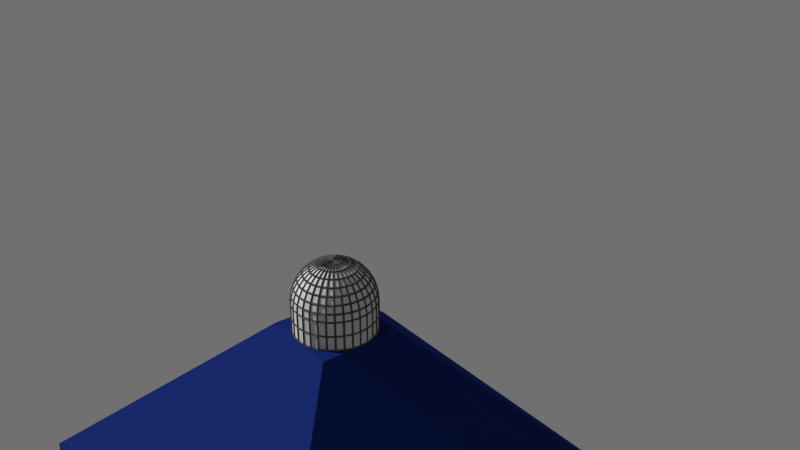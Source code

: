 # Source: TARDIS.blend  (saved by Blender 2.70.0; exported with 4.5.12 LTS)
import bpy
from mathutils import Matrix  # noqa: F401  (used for matrix-valued properties, if any)

bpy.ops.wm.read_factory_settings(use_empty=True)
scene = bpy.context.scene
scene.name = 'Scene'

# ---- collections
col_collection_1 = bpy.data.collections.new('Collection 1'); scene.collection.children.link(col_collection_1)

# ---- materials (node trees are filled in below, after node groups)
mat_material_002 = bpy.data.materials.new('Material.002')
mat_material_002.alpha_threshold = 0.0
mat_material_002.roughness = 0.5
mat_material_002.line_color = (0.0, 0.0, 0.0, 1.0)
mat_material_001 = bpy.data.materials.new('Material.001')
mat_material_001.alpha_threshold = 0.0
mat_material_001.roughness = 0.5
mat_material_001.line_color = (0.0, 0.0, 0.0, 1.0)
mat_material = bpy.data.materials.new('Material')
mat_material.alpha_threshold = 0.0
mat_material.roughness = 0.5
mat_material.line_color = (0.0, 0.0, 0.0, 1.0)

# ---- material node trees
mat_material_002.use_nodes = True; mat_material_002.node_tree.nodes.clear()
_N = mat_material_002.node_tree.nodes; _L = mat_material_002.node_tree.links
n0 = _N.new('ShaderNodeOutputMaterial'); n0.name = 'Material Output'; n0.location = (300, 300)
n1 = _N.new('ShaderNodeBsdfDiffuse'); n1.name = 'Diffuse BSDF'; n1.location = (100, 300)
n1.inputs[0].default_value = (0.09084, 0.09084, 0.09084, 1.0)
_L.new(n1.outputs[0], n0.inputs[0])
n0.is_active_output = True
mat_material_001.use_nodes = True; mat_material_001.node_tree.nodes.clear()
_N = mat_material_001.node_tree.nodes; _L = mat_material_001.node_tree.links
n0 = _N.new('ShaderNodeOutputMaterial'); n0.name = 'Material Output'; n0.location = (300, 300)
n1 = _N.new('ShaderNodeBsdfDiffuse'); n1.name = 'Diffuse BSDF'; n1.location = (100, 300)
n1.inputs[0].default_value = (0.686, 0.686, 0.686, 1.0)
_L.new(n1.outputs[0], n0.inputs[0])
n0.is_active_output = True
mat_material.use_nodes = True; mat_material.node_tree.nodes.clear()
_N = mat_material.node_tree.nodes; _L = mat_material.node_tree.links
n0 = _N.new('ShaderNodeOutputMaterial'); n0.name = 'Material Output'; n0.location = (300, 300)
n1 = _N.new('ShaderNodeBsdfDiffuse'); n1.name = 'Diffuse BSDF'; n1.location = (10, 300)
n1.inputs[0].default_value = (0.00972, 0.02333, 0.1523, 1.0)
_L.new(n1.outputs[0], n0.inputs[0])
n0.is_active_output = True

# ---- world
world_world = bpy.data.worlds.new('World'); scene.world = world_world
world_world.color = (0.1626, 0.1626, 0.1626)
world_world.use_sun_shadow = False
world_world.sun_shadow_jitter_overblur = 0.0
world_world.cycles.sampling_method = 'NONE'
world_world.cycles.sample_map_resolution = 256

# ---- cameras
cam_camera = bpy.data.cameras.new('Camera')
cam_camera.clip_end = 100.0
cam_camera.lens = 35.0
cam_camera.sensor_width = 32.0
cam_camera.sensor_height = 18.0
cam_camera.dof.focus_distance = 0.0

# ---- meshes
me_sphere_001 = bpy.data.meshes.new('Sphere.001')
me_sphere_001.from_pydata([(-0.1951, 0.0, 0.9808), (-0.3827, 0.0, 0.9239), (-0.5556, 0.0, 0.8315), (-0.7071, 0.0, 0.7071), (-0.8315, 0.0, 0.5556), (-0.9239, 0.0, 0.3827), (-0.9808, 0.0, 0.1951), (-1.0, 0.0, 7.55e-08), (-0.1913, 0.03806, 0.9808), (-0.3753, 0.07466, 0.9239), (-0.5449, 0.1084, 0.8315), (-0.6935, 0.1379, 0.7071), (-0.8155, 0.1622, 0.5556), (-0.9061, 0.1802, 0.3827), (-0.9619, 0.1913, 0.1951), (-0.9808, 0.1951, 7.55e-08), (-0.1802, 0.07466, 0.9808), (-0.3536, 0.1464, 0.9239), (-0.5133, 0.2126, 0.8315), (-0.6533, 0.2706, 0.7071), (-0.7682, 0.3182, 0.5556), (-0.8536, 0.3536, 0.3827), (-0.9061, 0.3753, 0.1951), (-0.9239, 0.3827, 7.55e-08), (-0.1622, 0.1084, 0.9808), (-0.3182, 0.2126, 0.9239), (-0.4619, 0.3087, 0.8315), (-0.5879, 0.3928, 0.7071), (-0.6913, 0.4619, 0.5556), (-0.7682, 0.5133, 0.3827), (-0.8155, 0.5449, 0.1951), (-0.8315, 0.5556, 7.55e-08), (-0.1379, 0.1379, 0.9808), (-0.2706, 0.2706, 0.9239), (-0.3928, 0.3928, 0.8315), (-0.5, 0.5, 0.7071), (-0.5879, 0.5879, 0.5556), (-0.6533, 0.6533, 0.3827), (-0.6935, 0.6935, 0.1951), (-0.7071, 0.7071, 7.55e-08), (-0.1084, 0.1622, 0.9808), (-0.2126, 0.3182, 0.9239), (-0.3087, 0.4619, 0.8315), (-0.3928, 0.5879, 0.7071), (-0.4619, 0.6913, 0.5556), (-0.5133, 0.7682, 0.3827), (-0.5449, 0.8155, 0.1951), (-0.5556, 0.8315, 7.55e-08), (-0.07466, 0.1802, 0.9808), (-0.1464, 0.3536, 0.9239), (-0.2126, 0.5133, 0.8315), (-0.2706, 0.6533, 0.7071), (-0.3182, 0.7682, 0.5556), (-0.3536, 0.8536, 0.3827), (-0.3753, 0.9061, 0.1951), (-0.3827, 0.9239, 7.55e-08), (-0.03806, 0.1913, 0.9808), (-0.07466, 0.3753, 0.9239), (-0.1084, 0.5449, 0.8315), (-0.1379, 0.6935, 0.7071), (-0.1622, 0.8155, 0.5556), (-0.1802, 0.9061, 0.3827), (-0.1913, 0.9619, 0.1951), (-0.1951, 0.9808, 7.55e-08), (3.266e-07, 0.1951, 0.9808), (3.192e-07, 0.3827, 0.9239), (3.117e-07, 0.5556, 0.8315), (3.192e-07, 0.7071, 0.7071), (3.341e-07, 0.8315, 0.5556), (2.745e-07, 0.9239, 0.3827), (3.937e-07, 0.9808, 0.1951), (3.788e-07, 1.0, 7.55e-08), (0.03806, 0.1913, 0.9808), (0.07466, 0.3753, 0.9239), (0.1084, 0.5449, 0.8315), (0.138, 0.6935, 0.7071), (0.1622, 0.8155, 0.5556), (0.1802, 0.9061, 0.3827), (0.1913, 0.9619, 0.1951), (0.1951, 0.9808, 7.55e-08), (0.07466, 0.1802, 0.9808), (0.1464, 0.3536, 0.9239), (0.2126, 0.5133, 0.8315), (0.2706, 0.6533, 0.7071), (0.3182, 0.7682, 0.5556), (0.3536, 0.8536, 0.3827), (0.3753, 0.9061, 0.1951), (0.3827, 0.9239, 7.55e-08), (0.1084, 0.1622, 0.9808), (0.2126, 0.3182, 0.9239), (0.3087, 0.4619, 0.8315), (0.3928, 0.5879, 0.7071), (0.4619, 0.6913, 0.5556), (0.5133, 0.7682, 0.3827), (0.5449, 0.8155, 0.1951), (0.5556, 0.8315, 7.55e-08), (0.138, 0.1379, 0.9808), (0.2706, 0.2706, 0.9239), (0.3928, 0.3928, 0.8315), (0.5, 0.5, 0.7071), (0.5879, 0.5879, 0.5556), (0.6533, 0.6533, 0.3827), (0.6935, 0.6935, 0.1951), (0.7071, 0.7071, 7.55e-08), (0.1622, 0.1084, 0.9808), (0.3182, 0.2126, 0.9239), (0.4619, 0.3087, 0.8315), (0.5879, 0.3928, 0.7071), (0.6913, 0.4619, 0.5556), (0.7682, 0.5133, 0.3827), (0.8155, 0.5449, 0.1951), (0.8315, 0.5556, 7.55e-08), (0.1802, 0.07466, 0.9808), (0.3536, 0.1464, 0.9239), (0.5133, 0.2126, 0.8315), (0.6533, 0.2706, 0.7071), (0.7682, 0.3182, 0.5556), (0.8536, 0.3536, 0.3827), (0.9061, 0.3753, 0.1951), (0.9239, 0.3827, 7.55e-08), (0.1913, 0.03806, 0.9808), (0.3753, 0.07466, 0.9239), (0.5449, 0.1084, 0.8315), (0.6935, 0.1379, 0.7071), (0.8155, 0.1622, 0.5556), (0.9061, 0.1802, 0.3827), (0.9619, 0.1913, 0.1951), (0.9808, 0.1951, 7.55e-08), (0.1951, -7.212e-09, 0.9808), (0.3827, 4.122e-08, 0.9239), (0.5556, 2.632e-08, 0.8315), (0.7071, -2.584e-08, 0.7071), (0.8315, -8.544e-08, 0.5556), (0.9239, 6.357e-08, 0.3827), (0.9808, -8.544e-08, 0.1951), (1.0, -1.003e-07, 7.55e-08), (0.1913, -0.03806, 0.9808), (0.3753, -0.07466, 0.9239), (0.5449, -0.1084, 0.8315), (0.6935, -0.1379, 0.7071), (0.8155, -0.1622, 0.5556), (0.9061, -0.1802, 0.3827), (0.9619, -0.1913, 0.1951), (0.9808, -0.1951, 7.55e-08), (0.1802, -0.07466, 0.9808), (0.3536, -0.1464, 0.9239), (0.5133, -0.2126, 0.8315), (0.6533, -0.2706, 0.7071), (0.7682, -0.3182, 0.5556), (0.8536, -0.3536, 0.3827), (0.9061, -0.3753, 0.1951), (0.9239, -0.3827, 7.55e-08), (0.1622, -0.1084, 0.9808), (0.3182, -0.2126, 0.9239), (0.4619, -0.3087, 0.8315), (0.5879, -0.3928, 0.7071), (0.6913, -0.4619, 0.5556), (0.7682, -0.5133, 0.3827), (0.8155, -0.5449, 0.1951), (0.8315, -0.5556, 7.55e-08), (0.138, -0.1379, 0.9808), (0.2706, -0.2706, 0.9239), (0.3928, -0.3928, 0.8315), (0.5, -0.5, 0.7071), (0.5879, -0.5879, 0.5556), (0.6533, -0.6533, 0.3827), (0.6935, -0.6935, 0.1951), (0.7071, -0.7071, 7.55e-08), (0.1084, -0.1622, 0.9808), (0.2126, -0.3182, 0.9239), (0.3087, -0.4619, 0.8315), (0.3928, -0.5879, 0.7071), (0.4619, -0.6913, 0.5556), (0.5133, -0.7682, 0.3827), (0.5449, -0.8155, 0.1951), (0.5556, -0.8315, 7.55e-08), (0.07466, -0.1802, 0.9808), (0.1464, -0.3536, 0.9239), (0.2126, -0.5133, 0.8315), (0.2706, -0.6533, 0.7071), (0.3182, -0.7682, 0.5556), (0.3536, -0.8536, 0.3827), (0.3753, -0.9061, 0.1951), (0.3827, -0.9239, 7.55e-08), (0.03806, -0.1913, 0.9808), (0.07466, -0.3753, 0.9239), (0.1084, -0.5449, 0.8315), (0.1379, -0.6935, 0.7071), (0.1622, -0.8155, 0.5556), (0.1802, -0.9061, 0.3827), (0.1913, -0.9619, 0.1951), (0.1951, -0.9808, 7.55e-08), (3.117e-07, -0.1951, 0.9808), (2.819e-07, -0.3827, 0.9239), (2.819e-07, -0.5556, 0.8315), (1.851e-07, -0.7071, 0.7071), (1.404e-07, -0.8315, 0.5556), (3.192e-07, -0.9239, 0.3827), (9.567e-08, -0.9808, 0.1951), (1.404e-07, -1.0, 7.55e-08), (-0.03806, -0.1913, 0.9808), (-0.07466, -0.3753, 0.9239), (-0.1084, -0.5449, 0.8315), (-0.1379, -0.6935, 0.7071), (-0.1622, -0.8155, 0.5556), (-0.1802, -0.9061, 0.3827), (-0.1913, -0.9619, 0.1951), (-0.1951, -0.9808, 7.55e-08), (-0.07466, -0.1802, 0.9808), (-0.1464, -0.3536, 0.9239), (-0.2126, -0.5133, 0.8315), (-0.2706, -0.6533, 0.7071), (-0.3182, -0.7682, 0.5556), (-0.3536, -0.8536, 0.3827), (-0.3753, -0.9061, 0.1951), (-0.3827, -0.9239, 7.55e-08), (-0.1084, -0.1622, 0.9808), (-0.2126, -0.3182, 0.9239), (-0.3087, -0.4619, 0.8315), (-0.3928, -0.5879, 0.7071), (-0.4619, -0.6913, 0.5556), (-0.5133, -0.7682, 0.3827), (-0.5449, -0.8155, 0.1951), (-0.5556, -0.8315, 7.55e-08), (-0.9808, -0.1951, -0.7226), (-0.9239, -0.3827, -0.7226), (-0.8315, -0.5556, -0.7226), (-0.7071, -0.7071, -0.7226), (-0.1379, -0.1379, 0.9808), (-0.2706, -0.2706, 0.9239), (-0.3928, -0.3928, 0.8315), (-0.5, -0.5, 0.7071), (-0.5879, -0.5879, 0.5556), (-0.6533, -0.6533, 0.3827), (-0.6935, -0.6935, 0.1951), (-0.7071, -0.7071, 7.55e-08), (-0.5556, -0.8315, -0.7226), (-0.3827, -0.9239, -0.7226), (-0.1951, -0.9808, -0.7226), (1.404e-07, -1.0, -0.7226), (0.1951, -0.9808, -0.7226), (0.3827, -0.9239, -0.7226), (0.5556, -0.8315, -0.7226), (-0.1622, -0.1084, 0.9808), (-0.3182, -0.2126, 0.9239), (-0.4619, -0.3087, 0.8315), (-0.5879, -0.3928, 0.7071), (-0.6913, -0.4619, 0.5556), (-0.7682, -0.5133, 0.3827), (-0.8155, -0.5449, 0.1951), (-0.8315, -0.5556, 7.55e-08), (0.7071, -0.7071, -0.7226), (0.8315, -0.5556, -0.7226), (0.9239, -0.3827, -0.7226), (0.9808, -0.1951, -0.7226), (1.0, -1.003e-07, -0.7226), (0.9808, 0.1951, -0.7226), (0.9239, 0.3827, -0.7226), (2.48e-08, -1.247e-07, 1.0), (-0.1802, -0.07466, 0.9808), (-0.3536, -0.1464, 0.9239), (-0.5133, -0.2126, 0.8315), (-0.6533, -0.2706, 0.7071), (-0.7682, -0.3182, 0.5556), (-0.8536, -0.3536, 0.3827), (-0.9061, -0.3753, 0.1951), (-0.9239, -0.3827, 7.55e-08), (0.8315, 0.5556, -0.7226), (0.7071, 0.7071, -0.7226), (0.5556, 0.8315, -0.7226), (0.3827, 0.9239, -0.7226), (0.1951, 0.9808, -0.7226), (3.788e-07, 1.0, -0.7226), (-0.1951, 0.9808, -0.7226), (-0.1913, -0.03806, 0.9808), (-0.3753, -0.07466, 0.9239), (-0.5449, -0.1084, 0.8315), (-0.6935, -0.1379, 0.7071), (-0.8155, -0.1622, 0.5556), (-0.9061, -0.1802, 0.3827), (-0.9619, -0.1913, 0.1951), (-0.9808, -0.1951, 7.55e-08), (-0.3827, 0.9239, -0.7226), (-0.5556, 0.8315, -0.7226), (-0.7071, 0.7071, -0.7226), (-0.8315, 0.5556, -0.7226), (-0.9239, 0.3827, -0.7226), (-0.9808, 0.1951, -0.7226), (-1.0, 0.0, -0.7226), (0.3827, 0.9239, -0.3613), (1.404e-07, -1.0, -0.3613), (0.9808, 0.1951, -0.3613), (-0.7071, 0.7071, -0.3613), (0.1951, 0.9808, -0.3613), (0.1951, -0.9808, -0.3613), (0.9239, 0.3827, -0.3613), (-0.8315, 0.5556, -0.3613), (-0.7071, -0.7071, -0.3613), (-1.0, 0.0, -0.3613), (-0.9808, -0.1951, -0.3613), (3.788e-07, 1.0, -0.3613), (0.8315, -0.5556, -0.3613), (0.3827, -0.9239, -0.3613), (0.8315, 0.5556, -0.3613), (-0.9239, 0.3827, -0.3613), (-0.9808, 0.1951, -0.3613), (-0.5556, -0.8315, -0.3613), (-0.9239, -0.3827, -0.3613), (-0.8315, -0.5556, -0.3613), (-0.1951, 0.9808, -0.3613), (0.9239, -0.3827, -0.3613), (0.5556, -0.8315, -0.3613), (0.7071, -0.7071, -0.3613), (0.7071, 0.7071, -0.3613), (0.5556, 0.8315, -0.3613), (-0.3827, -0.9239, -0.3613), (-0.1951, -0.9808, -0.3613), (-0.3827, 0.9239, -0.3613), (-0.5556, 0.8315, -0.3613), (0.9808, -0.1951, -0.3613), (1.0, -1.003e-07, -0.3613)], [], [(7, 6, 14, 15), (5, 4, 12, 13), (3, 2, 10, 11), (1, 0, 8, 9), (6, 5, 13, 14), (4, 3, 11, 12), (2, 1, 9, 10), (12, 11, 19, 20), (10, 9, 17, 18), (15, 14, 22, 23), (13, 12, 20, 21), (11, 10, 18, 19), (9, 8, 16, 17), (14, 13, 21, 22), (20, 19, 27, 28), (18, 17, 25, 26), (23, 22, 30, 31), (21, 20, 28, 29), (19, 18, 26, 27), (17, 16, 24, 25), (22, 21, 29, 30), (28, 27, 35, 36), (26, 25, 33, 34), (31, 30, 38, 39), (29, 28, 36, 37), (27, 26, 34, 35), (25, 24, 32, 33), (30, 29, 37, 38), (36, 35, 43, 44), (34, 33, 41, 42), (39, 38, 46, 47), (37, 36, 44, 45), (35, 34, 42, 43), (33, 32, 40, 41), (38, 37, 45, 46), (44, 43, 51, 52), (42, 41, 49, 50), (47, 46, 54, 55), (45, 44, 52, 53), (43, 42, 50, 51), (41, 40, 48, 49), (46, 45, 53, 54), (52, 51, 59, 60), (50, 49, 57, 58), (55, 54, 62, 63), (53, 52, 60, 61), (51, 50, 58, 59), (49, 48, 56, 57), (54, 53, 61, 62), (60, 59, 67, 68), (58, 57, 65, 66), (63, 62, 70, 71), (61, 60, 68, 69), (59, 58, 66, 67), (57, 56, 64, 65), (62, 61, 69, 70), (68, 67, 75, 76), (66, 65, 73, 74), (71, 70, 78, 79), (69, 68, 76, 77), (67, 66, 74, 75), (65, 64, 72, 73), (70, 69, 77, 78), (76, 75, 83, 84), (74, 73, 81, 82), (79, 78, 86, 87), (77, 76, 84, 85), (75, 74, 82, 83), (73, 72, 80, 81), (78, 77, 85, 86), (84, 83, 91, 92), (82, 81, 89, 90), (87, 86, 94, 95), (85, 84, 92, 93), (83, 82, 90, 91), (81, 80, 88, 89), (86, 85, 93, 94), (92, 91, 99, 100), (90, 89, 97, 98), (95, 94, 102, 103), (93, 92, 100, 101), (91, 90, 98, 99), (89, 88, 96, 97), (94, 93, 101, 102), (100, 99, 107, 108), (98, 97, 105, 106), (103, 102, 110, 111), (101, 100, 108, 109), (99, 98, 106, 107), (97, 96, 104, 105), (102, 101, 109, 110), (108, 107, 115, 116), (106, 105, 113, 114), (111, 110, 118, 119), (109, 108, 116, 117), (107, 106, 114, 115), (105, 104, 112, 113), (110, 109, 117, 118), (116, 115, 123, 124), (114, 113, 121, 122), (119, 118, 126, 127), (117, 116, 124, 125), (115, 114, 122, 123), (113, 112, 120, 121), (118, 117, 125, 126), (124, 123, 131, 132), (122, 121, 129, 130), (127, 126, 134, 135), (125, 124, 132, 133), (123, 122, 130, 131), (121, 120, 128, 129), (126, 125, 133, 134), (132, 131, 139, 140), (130, 129, 137, 138), (135, 134, 142, 143), (133, 132, 140, 141), (131, 130, 138, 139), (129, 128, 136, 137), (134, 133, 141, 142), (140, 139, 147, 148), (138, 137, 145, 146), (143, 142, 150, 151), (141, 140, 148, 149), (139, 138, 146, 147), (137, 136, 144, 145), (142, 141, 149, 150), (148, 147, 155, 156), (146, 145, 153, 154), (151, 150, 158, 159), (149, 148, 156, 157), (147, 146, 154, 155), (145, 144, 152, 153), (150, 149, 157, 158), (156, 155, 163, 164), (154, 153, 161, 162), (159, 158, 166, 167), (157, 156, 164, 165), (155, 154, 162, 163), (153, 152, 160, 161), (158, 157, 165, 166), (164, 163, 171, 172), (162, 161, 169, 170), (167, 166, 174, 175), (165, 164, 172, 173), (163, 162, 170, 171), (161, 160, 168, 169), (166, 165, 173, 174), (172, 171, 179, 180), (170, 169, 177, 178), (175, 174, 182, 183), (173, 172, 180, 181), (171, 170, 178, 179), (169, 168, 176, 177), (174, 173, 181, 182), (180, 179, 187, 188), (178, 177, 185, 186), (183, 182, 190, 191), (181, 180, 188, 189), (179, 178, 186, 187), (177, 176, 184, 185), (182, 181, 189, 190), (188, 187, 195, 196), (186, 185, 193, 194), (191, 190, 198, 199), (189, 188, 196, 197), (187, 186, 194, 195), (185, 184, 192, 193), (190, 189, 197, 198), (196, 195, 203, 204), (194, 193, 201, 202), (199, 198, 206, 207), (197, 196, 204, 205), (195, 194, 202, 203), (193, 192, 200, 201), (198, 197, 205, 206), (204, 203, 211, 212), (202, 201, 209, 210), (207, 206, 214, 215), (205, 204, 212, 213), (203, 202, 210, 211), (201, 200, 208, 209), (206, 205, 213, 214), (212, 211, 219, 220), (210, 209, 217, 218), (215, 214, 222, 223), (213, 212, 220, 221), (211, 210, 218, 219), (209, 208, 216, 217), (214, 213, 221, 222), (220, 219, 231, 232), (218, 217, 229, 230), (223, 222, 234, 235), (221, 220, 232, 233), (219, 218, 230, 231), (217, 216, 228, 229), (222, 221, 233, 234), (232, 231, 246, 247), (230, 229, 244, 245), (235, 234, 249, 250), (233, 232, 247, 248), (231, 230, 245, 246), (229, 228, 243, 244), (234, 233, 248, 249), (247, 246, 262, 263), (245, 244, 260, 261), (250, 249, 265, 266), (248, 247, 263, 264), (246, 245, 261, 262), (244, 243, 259, 260), (249, 248, 264, 265), (263, 262, 277, 278), (261, 260, 275, 276), (266, 265, 280, 281), (264, 263, 278, 279), (262, 261, 276, 277), (260, 259, 274, 275), (265, 264, 279, 280), (0, 258, 8), (8, 258, 16), (16, 258, 24), (24, 258, 32), (32, 258, 40), (40, 258, 48), (48, 258, 56), (289, 314, 269, 270), (56, 258, 64), (290, 316, 238, 239), (64, 258, 72), (291, 320, 255, 256), (72, 258, 80), (292, 318, 283, 284), (80, 258, 88), (293, 289, 270, 271), (88, 258, 96), (294, 290, 239, 240), (96, 258, 104), (295, 291, 256, 257), (104, 258, 112), (296, 292, 284, 285), (112, 258, 120), (297, 308, 226, 227), (120, 258, 128), (300, 293, 271, 272), (128, 258, 136), (298, 305, 287, 288), (136, 258, 144), (301, 312, 251, 252), (144, 258, 152), (302, 294, 240, 241), (152, 258, 160), (303, 295, 257, 267), (160, 258, 168), (304, 296, 285, 286), (168, 258, 176), (306, 297, 227, 236), (176, 258, 184), (307, 299, 224, 225), (184, 258, 192), (299, 298, 288, 224), (192, 258, 200), (309, 300, 272, 273), (200, 258, 208), (310, 301, 252, 253), (208, 258, 216), (311, 302, 241, 242), (216, 258, 228), (313, 303, 267, 268), (228, 258, 243), (305, 304, 286, 287), (243, 258, 259), (315, 306, 236, 237), (259, 258, 274), (278, 277, 3, 4), (308, 307, 225, 226), (276, 275, 1, 2), (317, 309, 273, 282), (274, 258, 0), (319, 310, 253, 254), (312, 311, 242, 251), (281, 280, 6, 7), (279, 278, 4, 5), (277, 276, 2, 3), (314, 313, 268, 269), (275, 274, 0, 1), (316, 315, 237, 238), (318, 317, 282, 283), (320, 319, 254, 255), (280, 279, 5, 6), (87, 95, 314, 289), (199, 207, 316, 290), (127, 135, 320, 291), (39, 47, 318, 292), (79, 87, 289, 293), (191, 199, 290, 294), (119, 127, 291, 295), (31, 39, 292, 296), (235, 250, 308, 297), (71, 79, 293, 300), (7, 15, 305, 298), (159, 167, 312, 301), (183, 191, 294, 302), (111, 119, 295, 303), (23, 31, 296, 304), (223, 235, 297, 306), (266, 281, 299, 307), (281, 7, 298, 299), (63, 71, 300, 309), (151, 159, 301, 310), (175, 183, 302, 311), (103, 111, 303, 313), (15, 23, 304, 305), (215, 223, 306, 315), (250, 266, 307, 308), (55, 63, 309, 317), (143, 151, 310, 319), (167, 175, 311, 312), (95, 103, 313, 314), (207, 215, 315, 316), (47, 55, 317, 318), (135, 143, 319, 320)])
me_sphere_001.materials.append(mat_material_002)
me_sphere_001.use_remesh_preserve_volume = False
me_sphere_001.use_remesh_preserve_attributes = False
me_sphere_001.use_mirror_vertex_groups = False
me_sphere_001.update()
me_cube_001 = bpy.data.meshes.new('Cube.001')
me_cube_001.from_pydata([(0.05908, -1.0, 14.2), (0.05908, -1.0, 17.81), (0.8494, -1.0, 17.81), (0.8494, -1.0, 14.2), (0.3532, -1.0, 17.81), (0.3532, -1.0, 14.2), (0.6013, -1.0, 17.81), (0.6013, -1.0, 14.2), (0.05908, -1.0, 16.01), (0.8494, -1.0, 16.01), (0.3532, -1.0, 16.01), (0.6013, -1.0, 16.01)], [], [(10, 8, 0, 5), (11, 10, 5, 7), (9, 11, 7, 3), (4, 1, 8, 10), (6, 4, 10, 11), (2, 6, 11, 9)])
me_cube_001.use_remesh_preserve_volume = False
me_cube_001.use_remesh_preserve_attributes = False
me_cube_001.use_mirror_vertex_groups = False
me_cube_001.update()
me_sphere = bpy.data.meshes.new('Sphere')
me_sphere.from_pydata([(-0.1951, 0.0, 0.9808), (-0.3827, 0.0, 0.9239), (-0.5556, 0.0, 0.8315), (-0.7071, 0.0, 0.7071), (-0.8315, 0.0, 0.5556), (-0.9239, 0.0, 0.3827), (-0.9808, 0.0, 0.1951), (-1.0, 0.0, 7.55e-08), (-0.1913, 0.03806, 0.9808), (-0.3753, 0.07466, 0.9239), (-0.5449, 0.1084, 0.8315), (-0.6935, 0.1379, 0.7071), (-0.8155, 0.1622, 0.5556), (-0.9061, 0.1802, 0.3827), (-0.9619, 0.1913, 0.1951), (-0.9808, 0.1951, 7.55e-08), (-0.1802, 0.07466, 0.9808), (-0.3536, 0.1464, 0.9239), (-0.5133, 0.2126, 0.8315), (-0.6533, 0.2706, 0.7071), (-0.7682, 0.3182, 0.5556), (-0.8536, 0.3536, 0.3827), (-0.9061, 0.3753, 0.1951), (-0.9239, 0.3827, 7.55e-08), (-0.1622, 0.1084, 0.9808), (-0.3182, 0.2126, 0.9239), (-0.4619, 0.3087, 0.8315), (-0.5879, 0.3928, 0.7071), (-0.6913, 0.4619, 0.5556), (-0.7682, 0.5133, 0.3827), (-0.8155, 0.5449, 0.1951), (-0.8315, 0.5556, 7.55e-08), (-0.1379, 0.1379, 0.9808), (-0.2706, 0.2706, 0.9239), (-0.3928, 0.3928, 0.8315), (-0.5, 0.5, 0.7071), (-0.5879, 0.5879, 0.5556), (-0.6533, 0.6533, 0.3827), (-0.6935, 0.6935, 0.1951), (-0.7071, 0.7071, 7.55e-08), (-0.1084, 0.1622, 0.9808), (-0.2126, 0.3182, 0.9239), (-0.3087, 0.4619, 0.8315), (-0.3928, 0.5879, 0.7071), (-0.4619, 0.6913, 0.5556), (-0.5133, 0.7682, 0.3827), (-0.5449, 0.8155, 0.1951), (-0.5556, 0.8315, 7.55e-08), (-0.07466, 0.1802, 0.9808), (-0.1464, 0.3536, 0.9239), (-0.2126, 0.5133, 0.8315), (-0.2706, 0.6533, 0.7071), (-0.3182, 0.7682, 0.5556), (-0.3536, 0.8536, 0.3827), (-0.3753, 0.9061, 0.1951), (-0.3827, 0.9239, 7.55e-08), (-0.03806, 0.1913, 0.9808), (-0.07466, 0.3753, 0.9239), (-0.1084, 0.5449, 0.8315), (-0.1379, 0.6935, 0.7071), (-0.1622, 0.8155, 0.5556), (-0.1802, 0.9061, 0.3827), (-0.1913, 0.9619, 0.1951), (-0.1951, 0.9808, 7.55e-08), (3.266e-07, 0.1951, 0.9808), (3.192e-07, 0.3827, 0.9239), (3.117e-07, 0.5556, 0.8315), (3.192e-07, 0.7071, 0.7071), (3.341e-07, 0.8315, 0.5556), (2.745e-07, 0.9239, 0.3827), (3.937e-07, 0.9808, 0.1951), (3.788e-07, 1.0, 7.55e-08), (0.03806, 0.1913, 0.9808), (0.07466, 0.3753, 0.9239), (0.1084, 0.5449, 0.8315), (0.138, 0.6935, 0.7071), (0.1622, 0.8155, 0.5556), (0.1802, 0.9061, 0.3827), (0.1913, 0.9619, 0.1951), (0.1951, 0.9808, 7.55e-08), (0.07466, 0.1802, 0.9808), (0.1464, 0.3536, 0.9239), (0.2126, 0.5133, 0.8315), (0.2706, 0.6533, 0.7071), (0.3182, 0.7682, 0.5556), (0.3536, 0.8536, 0.3827), (0.3753, 0.9061, 0.1951), (0.3827, 0.9239, 7.55e-08), (0.1084, 0.1622, 0.9808), (0.2126, 0.3182, 0.9239), (0.3087, 0.4619, 0.8315), (0.3928, 0.5879, 0.7071), (0.4619, 0.6913, 0.5556), (0.5133, 0.7682, 0.3827), (0.5449, 0.8155, 0.1951), (0.5556, 0.8315, 7.55e-08), (0.138, 0.1379, 0.9808), (0.2706, 0.2706, 0.9239), (0.3928, 0.3928, 0.8315), (0.5, 0.5, 0.7071), (0.5879, 0.5879, 0.5556), (0.6533, 0.6533, 0.3827), (0.6935, 0.6935, 0.1951), (0.7071, 0.7071, 7.55e-08), (0.1622, 0.1084, 0.9808), (0.3182, 0.2126, 0.9239), (0.4619, 0.3087, 0.8315), (0.5879, 0.3928, 0.7071), (0.6913, 0.4619, 0.5556), (0.7682, 0.5133, 0.3827), (0.8155, 0.5449, 0.1951), (0.8315, 0.5556, 7.55e-08), (0.1802, 0.07466, 0.9808), (0.3536, 0.1464, 0.9239), (0.5133, 0.2126, 0.8315), (0.6533, 0.2706, 0.7071), (0.7682, 0.3182, 0.5556), (0.8536, 0.3536, 0.3827), (0.9061, 0.3753, 0.1951), (0.9239, 0.3827, 7.55e-08), (0.1913, 0.03806, 0.9808), (0.3753, 0.07466, 0.9239), (0.5449, 0.1084, 0.8315), (0.6935, 0.1379, 0.7071), (0.8155, 0.1622, 0.5556), (0.9061, 0.1802, 0.3827), (0.9619, 0.1913, 0.1951), (0.9808, 0.1951, 7.55e-08), (0.1951, -7.212e-09, 0.9808), (0.3827, 4.122e-08, 0.9239), (0.5556, 2.632e-08, 0.8315), (0.7071, -2.584e-08, 0.7071), (0.8315, -8.544e-08, 0.5556), (0.9239, 6.357e-08, 0.3827), (0.9808, -8.544e-08, 0.1951), (1.0, -1.003e-07, 7.55e-08), (0.1913, -0.03806, 0.9808), (0.3753, -0.07466, 0.9239), (0.5449, -0.1084, 0.8315), (0.6935, -0.1379, 0.7071), (0.8155, -0.1622, 0.5556), (0.9061, -0.1802, 0.3827), (0.9619, -0.1913, 0.1951), (0.9808, -0.1951, 7.55e-08), (0.1802, -0.07466, 0.9808), (0.3536, -0.1464, 0.9239), (0.5133, -0.2126, 0.8315), (0.6533, -0.2706, 0.7071), (0.7682, -0.3182, 0.5556), (0.8536, -0.3536, 0.3827), (0.9061, -0.3753, 0.1951), (0.9239, -0.3827, 7.55e-08), (0.1622, -0.1084, 0.9808), (0.3182, -0.2126, 0.9239), (0.4619, -0.3087, 0.8315), (0.5879, -0.3928, 0.7071), (0.6913, -0.4619, 0.5556), (0.7682, -0.5133, 0.3827), (0.8155, -0.5449, 0.1951), (0.8315, -0.5556, 7.55e-08), (0.138, -0.1379, 0.9808), (0.2706, -0.2706, 0.9239), (0.3928, -0.3928, 0.8315), (0.5, -0.5, 0.7071), (0.5879, -0.5879, 0.5556), (0.6533, -0.6533, 0.3827), (0.6935, -0.6935, 0.1951), (0.7071, -0.7071, 7.55e-08), (0.1084, -0.1622, 0.9808), (0.2126, -0.3182, 0.9239), (0.3087, -0.4619, 0.8315), (0.3928, -0.5879, 0.7071), (0.4619, -0.6913, 0.5556), (0.5133, -0.7682, 0.3827), (0.5449, -0.8155, 0.1951), (0.5556, -0.8315, 7.55e-08), (0.07466, -0.1802, 0.9808), (0.1464, -0.3536, 0.9239), (0.2126, -0.5133, 0.8315), (0.2706, -0.6533, 0.7071), (0.3182, -0.7682, 0.5556), (0.3536, -0.8536, 0.3827), (0.3753, -0.9061, 0.1951), (0.3827, -0.9239, 7.55e-08), (0.03806, -0.1913, 0.9808), (0.07466, -0.3753, 0.9239), (0.1084, -0.5449, 0.8315), (0.1379, -0.6935, 0.7071), (0.1622, -0.8155, 0.5556), (0.1802, -0.9061, 0.3827), (0.1913, -0.9619, 0.1951), (0.1951, -0.9808, 7.55e-08), (3.117e-07, -0.1951, 0.9808), (2.819e-07, -0.3827, 0.9239), (2.819e-07, -0.5556, 0.8315), (1.851e-07, -0.7071, 0.7071), (1.404e-07, -0.8315, 0.5556), (3.192e-07, -0.9239, 0.3827), (9.567e-08, -0.9808, 0.1951), (1.404e-07, -1.0, 7.55e-08), (-0.03806, -0.1913, 0.9808), (-0.07466, -0.3753, 0.9239), (-0.1084, -0.5449, 0.8315), (-0.1379, -0.6935, 0.7071), (-0.1622, -0.8155, 0.5556), (-0.1802, -0.9061, 0.3827), (-0.1913, -0.9619, 0.1951), (-0.1951, -0.9808, 7.55e-08), (-0.07466, -0.1802, 0.9808), (-0.1464, -0.3536, 0.9239), (-0.2126, -0.5133, 0.8315), (-0.2706, -0.6533, 0.7071), (-0.3182, -0.7682, 0.5556), (-0.3536, -0.8536, 0.3827), (-0.3753, -0.9061, 0.1951), (-0.3827, -0.9239, 7.55e-08), (-0.1084, -0.1622, 0.9808), (-0.2126, -0.3182, 0.9239), (-0.3087, -0.4619, 0.8315), (-0.3928, -0.5879, 0.7071), (-0.4619, -0.6913, 0.5556), (-0.5133, -0.7682, 0.3827), (-0.5449, -0.8155, 0.1951), (-0.5556, -0.8315, 7.55e-08), (-0.9808, -0.1951, -0.7226), (-0.9239, -0.3827, -0.7226), (-0.8315, -0.5556, -0.7226), (-0.7071, -0.7071, -0.7226), (-0.1379, -0.1379, 0.9808), (-0.2706, -0.2706, 0.9239), (-0.3928, -0.3928, 0.8315), (-0.5, -0.5, 0.7071), (-0.5879, -0.5879, 0.5556), (-0.6533, -0.6533, 0.3827), (-0.6935, -0.6935, 0.1951), (-0.7071, -0.7071, 7.55e-08), (-0.5556, -0.8315, -0.7226), (-0.3827, -0.9239, -0.7226), (-0.1951, -0.9808, -0.7226), (1.404e-07, -1.0, -0.7226), (0.1951, -0.9808, -0.7226), (0.3827, -0.9239, -0.7226), (0.5556, -0.8315, -0.7226), (-0.1622, -0.1084, 0.9808), (-0.3182, -0.2126, 0.9239), (-0.4619, -0.3087, 0.8315), (-0.5879, -0.3928, 0.7071), (-0.6913, -0.4619, 0.5556), (-0.7682, -0.5133, 0.3827), (-0.8155, -0.5449, 0.1951), (-0.8315, -0.5556, 7.55e-08), (0.7071, -0.7071, -0.7226), (0.8315, -0.5556, -0.7226), (0.9239, -0.3827, -0.7226), (0.9808, -0.1951, -0.7226), (1.0, -1.003e-07, -0.7226), (0.9808, 0.1951, -0.7226), (0.9239, 0.3827, -0.7226), (2.48e-08, -1.247e-07, 1.0), (-0.1802, -0.07466, 0.9808), (-0.3536, -0.1464, 0.9239), (-0.5133, -0.2126, 0.8315), (-0.6533, -0.2706, 0.7071), (-0.7682, -0.3182, 0.5556), (-0.8536, -0.3536, 0.3827), (-0.9061, -0.3753, 0.1951), (-0.9239, -0.3827, 7.55e-08), (0.8315, 0.5556, -0.7226), (0.7071, 0.7071, -0.7226), (0.5556, 0.8315, -0.7226), (0.3827, 0.9239, -0.7226), (0.1951, 0.9808, -0.7226), (3.788e-07, 1.0, -0.7226), (-0.1951, 0.9808, -0.7226), (-0.1913, -0.03806, 0.9808), (-0.3753, -0.07466, 0.9239), (-0.5449, -0.1084, 0.8315), (-0.6935, -0.1379, 0.7071), (-0.8155, -0.1622, 0.5556), (-0.9061, -0.1802, 0.3827), (-0.9619, -0.1913, 0.1951), (-0.9808, -0.1951, 7.55e-08), (-0.3827, 0.9239, -0.7226), (-0.5556, 0.8315, -0.7226), (-0.7071, 0.7071, -0.7226), (-0.8315, 0.5556, -0.7226), (-0.9239, 0.3827, -0.7226), (-0.9808, 0.1951, -0.7226), (-1.0, 0.0, -0.7226)], [], [(7, 6, 14, 15), (5, 4, 12, 13), (3, 2, 10, 11), (1, 0, 8, 9), (6, 5, 13, 14), (4, 3, 11, 12), (2, 1, 9, 10), (12, 11, 19, 20), (10, 9, 17, 18), (15, 14, 22, 23), (13, 12, 20, 21), (11, 10, 18, 19), (9, 8, 16, 17), (14, 13, 21, 22), (20, 19, 27, 28), (18, 17, 25, 26), (23, 22, 30, 31), (21, 20, 28, 29), (19, 18, 26, 27), (17, 16, 24, 25), (22, 21, 29, 30), (28, 27, 35, 36), (26, 25, 33, 34), (31, 30, 38, 39), (29, 28, 36, 37), (27, 26, 34, 35), (25, 24, 32, 33), (30, 29, 37, 38), (36, 35, 43, 44), (34, 33, 41, 42), (39, 38, 46, 47), (37, 36, 44, 45), (35, 34, 42, 43), (33, 32, 40, 41), (38, 37, 45, 46), (44, 43, 51, 52), (42, 41, 49, 50), (47, 46, 54, 55), (45, 44, 52, 53), (43, 42, 50, 51), (41, 40, 48, 49), (46, 45, 53, 54), (52, 51, 59, 60), (50, 49, 57, 58), (55, 54, 62, 63), (53, 52, 60, 61), (51, 50, 58, 59), (49, 48, 56, 57), (54, 53, 61, 62), (60, 59, 67, 68), (58, 57, 65, 66), (63, 62, 70, 71), (61, 60, 68, 69), (59, 58, 66, 67), (57, 56, 64, 65), (62, 61, 69, 70), (68, 67, 75, 76), (66, 65, 73, 74), (71, 70, 78, 79), (69, 68, 76, 77), (67, 66, 74, 75), (65, 64, 72, 73), (70, 69, 77, 78), (76, 75, 83, 84), (74, 73, 81, 82), (79, 78, 86, 87), (77, 76, 84, 85), (75, 74, 82, 83), (73, 72, 80, 81), (78, 77, 85, 86), (84, 83, 91, 92), (82, 81, 89, 90), (87, 86, 94, 95), (85, 84, 92, 93), (83, 82, 90, 91), (81, 80, 88, 89), (86, 85, 93, 94), (92, 91, 99, 100), (90, 89, 97, 98), (95, 94, 102, 103), (93, 92, 100, 101), (91, 90, 98, 99), (89, 88, 96, 97), (94, 93, 101, 102), (100, 99, 107, 108), (98, 97, 105, 106), (103, 102, 110, 111), (101, 100, 108, 109), (99, 98, 106, 107), (97, 96, 104, 105), (102, 101, 109, 110), (108, 107, 115, 116), (106, 105, 113, 114), (111, 110, 118, 119), (109, 108, 116, 117), (107, 106, 114, 115), (105, 104, 112, 113), (110, 109, 117, 118), (116, 115, 123, 124), (114, 113, 121, 122), (119, 118, 126, 127), (117, 116, 124, 125), (115, 114, 122, 123), (113, 112, 120, 121), (118, 117, 125, 126), (124, 123, 131, 132), (122, 121, 129, 130), (127, 126, 134, 135), (125, 124, 132, 133), (123, 122, 130, 131), (121, 120, 128, 129), (126, 125, 133, 134), (132, 131, 139, 140), (130, 129, 137, 138), (135, 134, 142, 143), (133, 132, 140, 141), (131, 130, 138, 139), (129, 128, 136, 137), (134, 133, 141, 142), (140, 139, 147, 148), (138, 137, 145, 146), (143, 142, 150, 151), (141, 140, 148, 149), (139, 138, 146, 147), (137, 136, 144, 145), (142, 141, 149, 150), (148, 147, 155, 156), (146, 145, 153, 154), (151, 150, 158, 159), (149, 148, 156, 157), (147, 146, 154, 155), (145, 144, 152, 153), (150, 149, 157, 158), (156, 155, 163, 164), (154, 153, 161, 162), (159, 158, 166, 167), (157, 156, 164, 165), (155, 154, 162, 163), (153, 152, 160, 161), (158, 157, 165, 166), (164, 163, 171, 172), (162, 161, 169, 170), (167, 166, 174, 175), (165, 164, 172, 173), (163, 162, 170, 171), (161, 160, 168, 169), (166, 165, 173, 174), (172, 171, 179, 180), (170, 169, 177, 178), (175, 174, 182, 183), (173, 172, 180, 181), (171, 170, 178, 179), (169, 168, 176, 177), (174, 173, 181, 182), (180, 179, 187, 188), (178, 177, 185, 186), (183, 182, 190, 191), (181, 180, 188, 189), (179, 178, 186, 187), (177, 176, 184, 185), (182, 181, 189, 190), (188, 187, 195, 196), (186, 185, 193, 194), (191, 190, 198, 199), (189, 188, 196, 197), (187, 186, 194, 195), (185, 184, 192, 193), (190, 189, 197, 198), (196, 195, 203, 204), (194, 193, 201, 202), (199, 198, 206, 207), (197, 196, 204, 205), (195, 194, 202, 203), (193, 192, 200, 201), (198, 197, 205, 206), (204, 203, 211, 212), (202, 201, 209, 210), (207, 206, 214, 215), (205, 204, 212, 213), (203, 202, 210, 211), (201, 200, 208, 209), (206, 205, 213, 214), (212, 211, 219, 220), (210, 209, 217, 218), (215, 214, 222, 223), (213, 212, 220, 221), (211, 210, 218, 219), (209, 208, 216, 217), (214, 213, 221, 222), (220, 219, 231, 232), (218, 217, 229, 230), (223, 222, 234, 235), (221, 220, 232, 233), (219, 218, 230, 231), (217, 216, 228, 229), (222, 221, 233, 234), (232, 231, 246, 247), (230, 229, 244, 245), (235, 234, 249, 250), (233, 232, 247, 248), (231, 230, 245, 246), (229, 228, 243, 244), (234, 233, 248, 249), (247, 246, 262, 263), (245, 244, 260, 261), (250, 249, 265, 266), (248, 247, 263, 264), (246, 245, 261, 262), (244, 243, 259, 260), (249, 248, 264, 265), (263, 262, 277, 278), (261, 260, 275, 276), (266, 265, 280, 281), (264, 263, 278, 279), (262, 261, 276, 277), (260, 259, 274, 275), (265, 264, 279, 280), (0, 258, 8), (8, 258, 16), (16, 258, 24), (24, 258, 32), (32, 258, 40), (40, 258, 48), (48, 258, 56), (87, 95, 269, 270), (56, 258, 64), (199, 207, 238, 239), (64, 258, 72), (127, 135, 255, 256), (72, 258, 80), (39, 47, 283, 284), (80, 258, 88), (79, 87, 270, 271), (88, 258, 96), (191, 199, 239, 240), (96, 258, 104), (119, 127, 256, 257), (104, 258, 112), (31, 39, 284, 285), (112, 258, 120), (235, 250, 226, 227), (120, 258, 128), (71, 79, 271, 272), (128, 258, 136), (7, 15, 287, 288), (136, 258, 144), (159, 167, 251, 252), (144, 258, 152), (183, 191, 240, 241), (152, 258, 160), (111, 119, 257, 267), (160, 258, 168), (23, 31, 285, 286), (168, 258, 176), (223, 235, 227, 236), (176, 258, 184), (266, 281, 224, 225), (184, 258, 192), (281, 7, 288, 224), (192, 258, 200), (63, 71, 272, 273), (200, 258, 208), (151, 159, 252, 253), (208, 258, 216), (175, 183, 241, 242), (216, 258, 228), (103, 111, 267, 268), (228, 258, 243), (15, 23, 286, 287), (243, 258, 259), (215, 223, 236, 237), (259, 258, 274), (278, 277, 3, 4), (250, 266, 225, 226), (276, 275, 1, 2), (55, 63, 273, 282), (274, 258, 0), (143, 151, 253, 254), (167, 175, 242, 251), (281, 280, 6, 7), (279, 278, 4, 5), (277, 276, 2, 3), (95, 103, 268, 269), (275, 274, 0, 1), (207, 215, 237, 238), (47, 55, 282, 283), (135, 143, 254, 255), (280, 279, 5, 6)])
me_sphere.materials.append(mat_material_001)
me_sphere.use_remesh_preserve_volume = False
me_sphere.use_remesh_preserve_attributes = False
me_sphere.use_mirror_vertex_groups = False
me_sphere.update()
me_cube = bpy.data.meshes.new('Cube')
me_cube.from_pydata([(1.0, 1.0, -1.0), (1.0, -1.0, -1.0), (1.0, 1.0, 20.71), (1.0, -1.0, 20.71), (0.1895, 0.1895, 24.68), (0.1895, -0.1895, 24.68), (1.0, 0.0, 20.71), (1.0, 0.0, -1.0), (0.1895, 0.0, 24.68), (0.0, 1.0, 20.71), (0.0, 1.0, -1.0), (0.0, -1.0, 20.71), (0.0, -1.0, -1.0), (0.0, 0.1895, 24.68), (0.0, -0.1895, 24.68), (0.0, 0.0, -1.0), (0.0, 0.0, 24.68), (1.0, 1.0, 13.42), (1.0, -1.0, 13.42), (1.0, 0.0, 13.42), (0.0, 1.0, 13.42), (0.0, -1.0, 13.42), (0.7903, 1.0, 20.71), (0.7903, -1.0, -1.0), (0.1498, 0.1895, 24.68), (0.7903, 0.0, -1.0), (0.7903, 1.0, -1.0), (0.7903, -1.0, 20.71), (0.1498, -0.1895, 24.68), (0.1498, 0.0, 24.68), (0.7903, 1.0, 13.42), (0.7903, -1.0, 13.42), (0.1979, 1.0, 13.42), (0.1979, 1.0, 20.71), (0.1979, -1.0, -1.0), (0.0, 0.1895, 24.68), (0.1979, 0.0, -1.0), (0.1979, 1.0, -1.0), (0.1979, -1.0, 20.71), (0.0, -0.1895, 24.68), (0.0, 0.0, 24.68), (0.1979, -1.0, 13.42), (0.5422, 1.0, 13.42), (0.5422, 1.0, 20.71), (0.5422, -1.0, -1.0), (0.1028, 0.1895, 24.68), (0.5422, 0.0, -1.0), (0.5422, 1.0, -1.0), (0.5422, -1.0, 20.71), (0.1028, -0.1895, 24.68), (0.1028, 0.0, 24.68), (0.5422, -1.0, 13.42), (1.0, 1.0, 14.2), (1.0, 1.0, 17.81), (1.0, -1.0, 14.2), (1.0, -1.0, 17.81), (1.0, 0.0, 14.2), (1.0, 0.0, 17.81), (0.0, 1.0, 14.2), (0.0, 1.0, 17.81), (0.0, -1.0, 14.2), (0.0, -1.0, 17.81), (0.7903, 1.0, 17.81), (0.7903, 1.0, 14.2), (0.7903, -1.0, 17.81), (0.7903, -1.0, 14.2), (0.1979, -1.0, 17.81), (0.1979, -1.0, 14.2), (0.1979, 1.0, 17.81), (0.1979, 1.0, 14.2), (0.5422, 1.0, 17.81), (0.5422, 1.0, 14.2), (0.5422, -1.0, 17.81), (0.5422, -1.0, 14.2), (1.0, 1.0, 16.01), (1.0, -1.0, 16.01), (1.0, 0.0, 16.01), (0.0, 1.0, 16.01), (0.7903, 1.0, 16.01), (0.7903, -1.0, 16.01), (0.1979, 1.0, 16.01), (0.5422, 1.0, 16.01), (1.0, 1.0, 9.786), (1.0, -1.0, 9.786), (1.0, 0.0, 9.786), (0.0, 1.0, 9.786), (0.0, -1.0, 9.786), (0.7903, 1.0, 9.786), (0.7903, -1.0, 9.786), (0.1979, -1.0, 9.786), (0.1979, 1.0, 9.786), (0.5422, 1.0, 9.786), (0.5422, -1.0, 9.786), (1.0, 1.0, 9.072), (1.0, -1.0, 9.072), (1.0, 0.0, 9.072), (0.0, 1.0, 9.072), (0.0, -1.0, 9.072), (0.7903, 1.0, 9.072), (0.7903, -1.0, 9.072), (0.1979, -1.0, 9.072), (0.1979, 1.0, 9.072), (0.5422, 1.0, 9.072), (0.5422, -1.0, 9.072), (1.0, 1.0, 4.755), (1.0, -1.0, 4.755), (1.0, 0.0, 4.755), (0.0, 1.0, 4.755), (0.0, -1.0, 4.755), (0.7903, 1.0, 4.755), (0.7903, -1.0, 4.755), (0.1979, -1.0, 4.755), (0.1979, 1.0, 4.755), (0.5422, 1.0, 4.755), (0.5422, -1.0, 4.755), (1.0, 1.0, 3.876), (1.0, -1.0, 3.876), (1.0, 0.0, 3.876), (0.0, 1.0, 3.876), (0.0, -1.0, 3.876), (0.7903, 1.0, 3.876), (0.7903, -1.0, 3.876), (0.1979, -1.0, 3.876), (0.1979, 1.0, 3.876), (0.5422, 1.0, 3.876), (0.5422, -1.0, 3.876), (1.0, 1.0, -0.3708), (1.0, -1.0, -0.3708), (1.0, 0.0, -0.3708), (0.0, 1.0, -0.3708), (0.0, -1.0, -0.3708), (0.7903, 1.0, -0.3708), (0.7903, -1.0, -0.3708), (0.1979, -1.0, -0.3708), (0.1979, 1.0, -0.3708), (0.5422, 1.0, -0.3708), (0.5422, -1.0, -0.3708), (0.7903, -0.9538, 13.42), (0.1979, -0.9538, 13.42), (0.5422, -0.9538, 13.42), (0.7903, -0.9538, 9.786), (0.1979, -0.9538, 9.786), (0.5422, -0.9538, 9.786), (0.7903, -0.9538, 9.072), (0.1979, -0.9538, 9.072), (0.5422, -0.9538, 9.072), (0.7903, -0.9538, 4.755), (0.1979, -0.9538, 4.755), (0.5422, -0.9538, 4.755), (0.7903, -0.9538, 3.876), (0.1979, -0.9538, 3.876), (0.5422, -0.9538, 3.876), (0.7903, -0.9538, -0.3708), (0.1979, -0.9538, -0.3708), (0.5422, -0.9538, -0.3708), (1.0, -0.8098, 20.71), (0.1895, -0.1535, 24.68), (1.0, -0.8098, -1.0), (0.0, -0.8098, -1.0), (0.0, -0.1535, 24.68), (1.0, -0.8098, 13.42), (0.7903, -0.8098, -1.0), (0.1498, -0.1535, 24.68), (0.0, -0.1535, 24.68), (0.1979, -0.8098, -1.0), (0.5422, -0.8098, -1.0), (0.1028, -0.1535, 24.68), (1.0, -0.8098, 17.81), (1.0, -0.8098, 14.2), (1.0, -0.8098, 16.01), (1.0, -0.8098, 9.786), (1.0, -0.8098, 9.072), (1.0, -0.8098, 4.755), (1.0, -0.8098, 3.876), (1.0, -0.8098, -0.3708), (1.0, -0.1537, 13.42), (1.0, -0.1537, 17.81), (1.0, -0.1537, 14.2), (1.0, -0.1537, 16.01), (1.0, -0.1537, 9.786), (1.0, -0.1537, 9.072), (1.0, -0.1537, 4.755), (1.0, -0.1537, 3.876), (1.0, -0.1537, -0.3708), (1.0, -0.1537, 20.71), (0.1895, -0.00396, 24.68), (1.0, -0.1537, -1.0), (0.0, -0.1537, -1.0), (0.0, -0.00396, 24.68), (0.7903, -0.1537, -1.0), (0.1498, -0.00396, 24.68), (0.0, -0.00396, 24.68), (0.1979, -0.1537, -1.0), (0.5422, -0.1537, -1.0), (0.1028, -0.00396, 24.68)], [], [(131, 126, 0, 26), (174, 127, 1, 157), (25, 26, 0, 7), (27, 3, 5, 28), (6, 2, 4, 8), (126, 128, 7, 0), (189, 25, 7, 186), (184, 6, 8, 185), (133, 130, 12, 34), (40, 35, 13, 16), (33, 9, 13, 35), (191, 40, 16, 188), (63, 52, 17, 30), (168, 54, 18, 160), (52, 56, 19, 17), (67, 60, 21, 41), (135, 131, 26, 47), (46, 47, 26, 25), (48, 27, 28, 49), (193, 46, 25, 189), (127, 132, 23, 1), (8, 4, 24, 29), (2, 22, 24, 4), (185, 8, 29, 190), (71, 63, 30, 42), (54, 65, 31, 18), (136, 133, 34, 44), (50, 45, 35, 40), (43, 33, 35, 45), (194, 50, 40, 191), (73, 67, 41, 51), (129, 134, 37, 10), (15, 10, 37, 36), (11, 38, 39, 14), (187, 15, 36, 192), (58, 69, 32, 20), (134, 135, 47, 37), (36, 37, 47, 46), (38, 48, 49, 39), (192, 36, 46, 193), (69, 71, 42, 32), (132, 136, 44, 23), (29, 24, 45, 50), (22, 43, 45, 24), (190, 29, 50, 194), (65, 73, 51, 31), (22, 2, 53, 62), (78, 74, 52, 63), (155, 3, 55, 167), (169, 75, 54, 168), (2, 6, 57, 53), (74, 76, 56, 52), (38, 11, 61, 66), (43, 22, 62, 70), (81, 78, 63, 71), (3, 27, 64, 55), (75, 79, 65, 54), (48, 38, 66, 72), (9, 33, 68, 59), (77, 80, 69, 58), (33, 43, 70, 68), (80, 81, 71, 69), (27, 48, 72, 64), (62, 53, 74, 78), (167, 55, 75, 169), (53, 57, 76, 74), (70, 62, 78, 81), (55, 64, 79, 75), (59, 68, 80, 77), (68, 70, 81, 80), (66, 61, 60, 67), (72, 66, 67, 73), (79, 64, 72, 73, 65), (30, 17, 82, 87), (160, 18, 83, 170), (17, 19, 84, 82), (41, 21, 86, 89), (42, 30, 87, 91), (18, 31, 88, 83), (121, 125, 151, 149), (20, 32, 90, 85), (32, 42, 91, 90), (89, 92, 142, 141), (87, 82, 93, 98), (170, 83, 94, 171), (82, 84, 95, 93), (89, 86, 97, 100), (91, 87, 98, 102), (83, 88, 99, 94), (92, 89, 100, 103), (85, 90, 101, 96), (90, 91, 102, 101), (88, 92, 103, 99), (98, 93, 104, 109), (171, 94, 105, 172), (93, 95, 106, 104), (100, 97, 108, 111), (102, 98, 109, 113), (94, 99, 110, 105), (88, 31, 137, 140), (96, 101, 112, 107), (101, 102, 113, 112), (99, 103, 145, 143), (109, 104, 115, 120), (172, 105, 116, 173), (104, 106, 117, 115), (111, 108, 119, 122), (113, 109, 120, 124), (105, 110, 121, 116), (114, 111, 122, 125), (107, 112, 123, 118), (112, 113, 124, 123), (110, 114, 125, 121), (120, 115, 126, 131), (173, 116, 127, 174), (115, 117, 128, 126), (122, 119, 130, 133), (124, 120, 131, 135), (116, 121, 132, 127), (122, 133, 153, 150), (118, 123, 134, 129), (123, 124, 135, 134), (125, 122, 150, 151), (139, 138, 141, 142), (137, 139, 142, 140), (145, 144, 147, 148), (143, 145, 148, 146), (151, 150, 153, 154), (149, 151, 154, 152), (110, 99, 143, 146), (111, 114, 148, 147), (133, 136, 154, 153), (132, 121, 149, 152), (31, 51, 139, 137), (51, 41, 138, 139), (92, 88, 140, 142), (41, 89, 141, 138), (114, 110, 146, 148), (136, 132, 152, 154), (103, 100, 144, 145), (100, 111, 147, 144), (183, 174, 157, 186), (23, 161, 157, 1), (3, 155, 156, 5), (39, 163, 159, 14), (177, 168, 160, 175), (44, 165, 161, 23), (5, 156, 162, 28), (49, 166, 163, 39), (12, 158, 164, 34), (34, 164, 165, 44), (28, 162, 166, 49), (184, 155, 167, 176), (178, 169, 168, 177), (176, 167, 169, 178), (175, 160, 170, 179), (179, 170, 171, 180), (180, 171, 172, 181), (181, 172, 173, 182), (182, 173, 174, 183), (161, 189, 186, 157), (155, 184, 185, 156), (163, 191, 188, 159), (165, 193, 189, 161), (156, 185, 190, 162), (166, 194, 191, 163), (158, 187, 192, 164), (164, 192, 193, 165), (162, 190, 194, 166), (128, 183, 186, 7), (56, 177, 175, 19), (6, 184, 176, 57), (76, 178, 177, 56), (57, 176, 178, 76), (19, 175, 179, 84), (84, 179, 180, 95), (95, 180, 181, 106), (106, 181, 182, 117), (117, 182, 183, 128)])
me_cube.materials.append(mat_material)
me_cube.use_remesh_preserve_volume = False
me_cube.use_remesh_preserve_attributes = False
me_cube.use_mirror_vertex_groups = False
me_cube.update()

# ---- objects
ob_sphere_001 = bpy.data.objects.new('Sphere.001', me_sphere_001)
ob_camera = bpy.data.objects.new('Camera', cam_camera)
ob_cube_001 = bpy.data.objects.new('Cube.001', me_cube_001)
ob_sphere = bpy.data.objects.new('Sphere', me_sphere)
ob_cube = bpy.data.objects.new('Cube', me_cube)

# ---- transforms, parenting, visibility, modifiers, constraints
ob_sphere_001.location = (0.0, 0.0, 26.37)
ob_sphere_001.scale = (0.9423, 0.9423, 0.9423)
ob_sphere_001.lineart.crease_threshold = 0.0
_m = ob_sphere_001.modifiers.new('Wireframe', 'WIREFRAME')
_m.thickness = 0.05
ob_camera.location = (8.803, 13.61, 36.04)
ob_camera.rotation_euler = (1.116, 4.209e-07, 2.481)
ob_camera.lineart.crease_threshold = 0.0
ob_cube_001.location = (0.0, 0.0, 1.0)
ob_cube_001.scale = (5.0, 5.0, 1.0)
ob_cube_001.lineart.crease_threshold = 0.0
_m = ob_cube_001.modifiers.new('Mirror', 'MIRROR')
_m = ob_cube_001.modifiers.new('Wireframe', 'WIREFRAME')
_m.use_even_offset = False
ob_sphere.location = (0.0, 0.0, 26.37)
ob_sphere.scale = (0.9423, 0.9423, 0.9423)
ob_sphere.lineart.crease_threshold = 0.0
ob_cube.location = (0.0, 0.0, 1.0)
ob_cube.scale = (5.0, 5.0, 1.0)
ob_cube.lineart.crease_threshold = 0.0
_m = ob_cube.modifiers.new('Mirror', 'MIRROR')
_m.use_clip = True

# ---- collection membership
col_collection_1.objects.link(ob_sphere_001)
col_collection_1.objects.link(ob_camera)
col_collection_1.objects.link(ob_cube_001)
col_collection_1.objects.link(ob_sphere)
col_collection_1.objects.link(ob_cube)

# ---- scene / render settings (as saved in the file)
scene.camera = ob_camera
scene.frame_start = 1; scene.frame_end = 250; scene.frame_set(1)
scene.render.engine = 'CYCLES'
scene.render.image_settings.compression = 90
scene.render.resolution_percentage = 50
scene.render.dither_intensity = 0.0
scene.cycles.use_denoising = False
scene.cycles.samples = 10
scene.cycles.sampling_pattern = 'TABULATED_SOBOL'
scene.cycles.light_sampling_threshold = 0.0
scene.cycles.use_adaptive_sampling = False
scene.cycles.use_light_tree = False
scene.cycles.blur_glossy = 0.0
scene.cycles.volume_bounces = 1
scene.cycles.pixel_filter_type = 'GAUSSIAN'
scene.cycles.sample_clamp_indirect = 0.0
scene.view_settings.view_transform = 'Standard'
bpy.context.view_layer.update()

# ---- added for rendering (the .blend has no usable light): sun
light_auto_sun = bpy.data.lights.new('AutoSun', 'SUN')
light_auto_sun.energy = 3.0
light_auto_sun.angle = 0.0523599
ob_auto_sun = bpy.data.objects.new('AutoSun', light_auto_sun)
scene.collection.objects.link(ob_auto_sun)
ob_auto_sun.rotation_euler = (0.872665, 0.174533, 0.523599)
bpy.context.view_layer.update()
